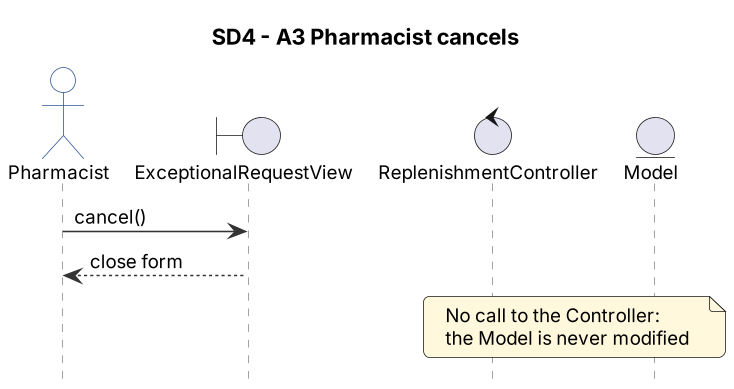

The diagram above was rendered by PlantUML. Its source (embedded in the PNG):
@startuml
!include skin.iuml
hide footbox
title SD4 - A3 Pharmacist cancels
actor "Pharmacist" as PH
boundary "ExceptionalRequestView" as V
control "ReplenishmentController" as C
entity "Model" as M

PH -> V : cancel()
V --> PH : close form
note over C, M : No call to the Controller:\nthe Model is never modified
@enduml